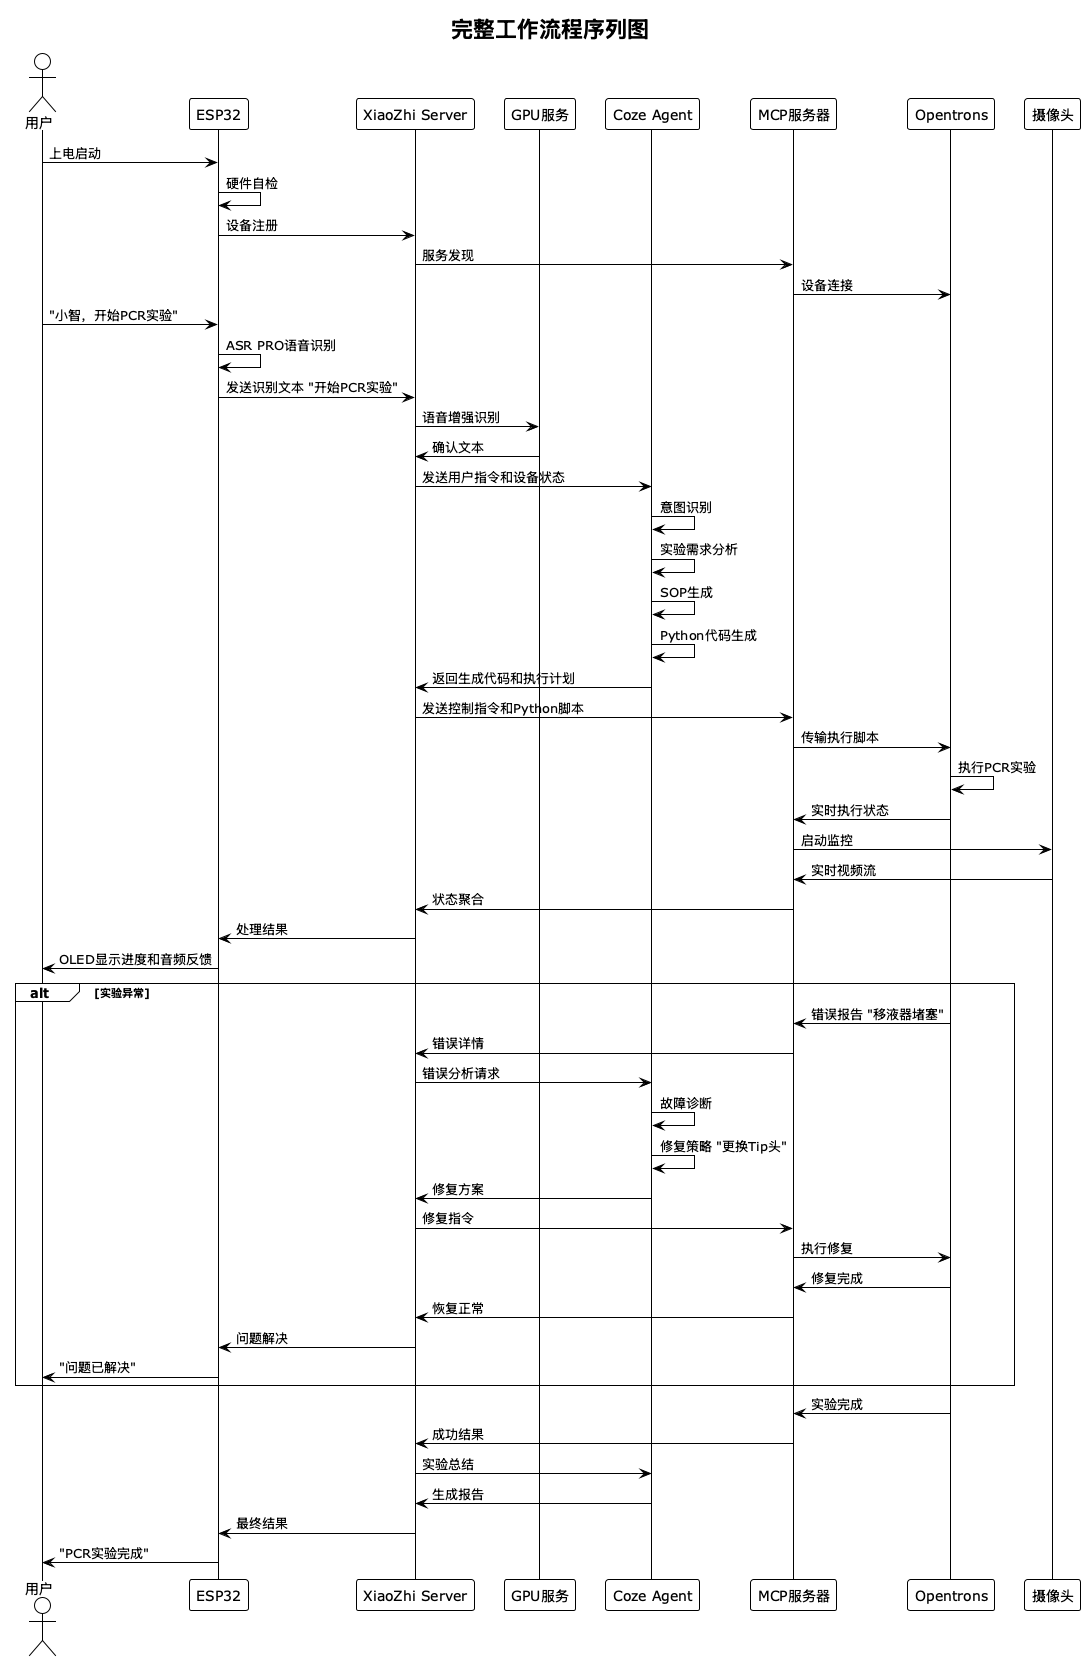

The diagram above was rendered by PlantUML. Its source (embedded in the PNG):
@startuml SmartLab_Complete_Workflow

!theme plain
skinparam nodesep 40

title 完整工作流程序列图

actor "用户" as User
participant "ESP32" as ESP32
participant "XiaoZhi Server" as Server
participant "GPU服务" as GPU
participant "Coze Agent" as Coze
participant "MCP服务器" as MCP
participant "Opentrons" as Robot
participant "摄像头" as Camera

User -> ESP32: 上电启动
ESP32 -> ESP32: 硬件自检
ESP32 -> Server: 设备注册
Server -> MCP: 服务发现
MCP -> Robot: 设备连接

User -> ESP32: "小智，开始PCR实验"
ESP32 -> ESP32: ASR PRO语音识别
ESP32 -> Server: 发送识别文本 "开始PCR实验"

Server -> GPU: 语音增强识别
GPU -> Server: 确认文本

Server -> Coze: 发送用户指令和设备状态
Coze -> Coze: 意图识别
Coze -> Coze: 实验需求分析
Coze -> Coze: SOP生成
Coze -> Coze: Python代码生成
Coze -> Server: 返回生成代码和执行计划

Server -> MCP: 发送控制指令和Python脚本
MCP -> Robot: 传输执行脚本
Robot -> Robot: 执行PCR实验

Robot -> MCP: 实时执行状态
MCP -> Camera: 启动监控
Camera -> MCP: 实时视频流
MCP -> Server: 状态聚合
Server -> ESP32: 处理结果
ESP32 -> User: OLED显示进度和音频反馈

alt 实验异常
    Robot -> MCP: 错误报告 "移液器堵塞"
    MCP -> Server: 错误详情
    Server -> Coze: 错误分析请求
    Coze -> Coze: 故障诊断
    Coze -> Coze: 修复策略 "更换Tip头"
    Coze -> Server: 修复方案
    Server -> MCP: 修复指令
    MCP -> Robot: 执行修复
    Robot -> MCP: 修复完成
    MCP -> Server: 恢复正常
    Server -> ESP32: 问题解决
    ESP32 -> User: "问题已解决"
end

Robot -> MCP: 实验完成
MCP -> Server: 成功结果
Server -> Coze: 实验总结
Coze -> Server: 生成报告
Server -> ESP32: 最终结果
ESP32 -> User: "PCR实验完成"

@enduml